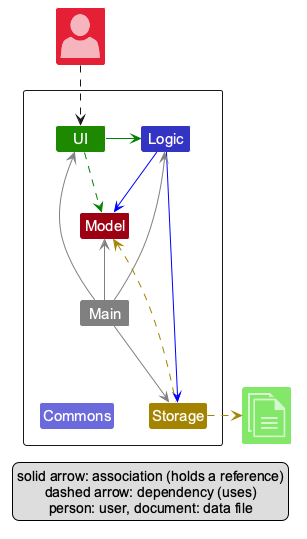

The diagram above was rendered by PlantUML. Its source (embedded in the PNG):
@startuml
skinparamlocked defaultFontName Arial
!include <office/Concepts/globe_internet>
!include <office/Concepts/documents>
!include <office/Users/user>
!include style.puml

Package " "<<Rectangle>>{
    Class UI UI_COLOR
    Class Logic LOGIC_COLOR
    Class Storage STORAGE_COLOR
    Class Model MODEL_COLOR
    Class Main #grey
    Class Commons LOGIC_COLOR_T2
}

Class "<$user>" as User MODEL_COLOR_T2
Class "<$documents>" as File UI_COLOR_T1


UI -[#green]> Logic
UI .right[#green].> Model
Logic -[#blue]-> Storage
Logic -down[#blue]-> Model
Main -[#grey]-> UI
Main -[#grey]-> Logic
Main -[#grey]-> Storage
Main -up[#grey]-> Model
Main -down[hidden]-> Commons

Storage -up[STORAGE_COLOR].> Model
Storage .right[STORAGE_COLOR].>File
User ..> UI

legend bottom
  solid arrow: association (holds a reference)
  dashed arrow: dependency (uses)
  person: user, document: data file
endlegend
@enduml